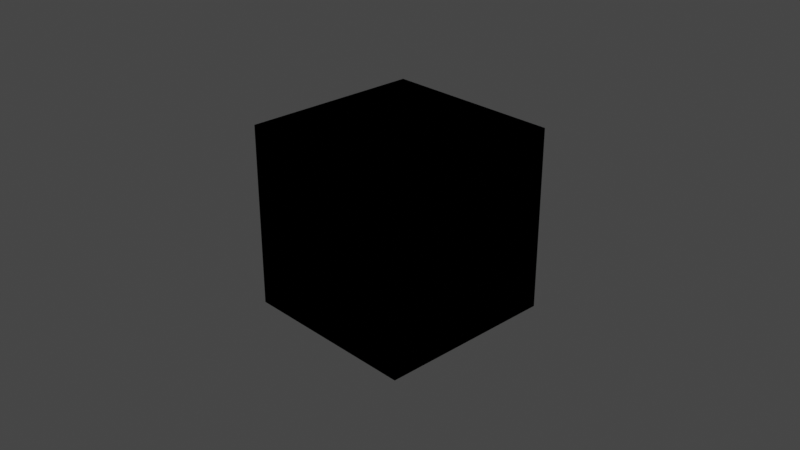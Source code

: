 # Source: mandalayboxV2_color-1.blend  (saved by Blender 2.83.19; exported with 4.5.12 LTS)
import bpy
from mathutils import Matrix  # noqa: F401  (used for matrix-valued properties, if any)

bpy.ops.wm.read_factory_settings(use_empty=True)
scene = bpy.context.scene
scene.name = 'Scene'

# ---- collections
col_collection = bpy.data.collections.new('Collection'); scene.collection.children.link(col_collection)

# ---- materials (node trees are filled in below, after node groups)
mat_material = bpy.data.materials.new('Material')
mat_material.alpha_threshold = 0.0
mat_material.line_color = (0.0, 0.0, 0.0, 1.0)

# ---- material node trees
mat_material.use_nodes = True; mat_material.node_tree.nodes.clear()
_N = mat_material.node_tree.nodes; _L = mat_material.node_tree.links
n0 = _N.new('NodeUndefined'); n0.name = 'OSL Projection'; n0.location = (-408, 185)
n1 = _N.new('NodeUndefined'); n1.name = 'Saw Wave Tex'; n1.location = (-239, 269)
n1.inputs[0].default_value = 0.0
n2 = _N.new('NodeUndefined'); n2.name = 'Gradient Tex'; n2.location = (-14, 275)
n2.inputs[33].default_value = 255
n3 = _N.new('NodeUndefined'); n3.name = 'Universal Material'; n3.location = (188, 289)
n3.inputs[0].default_value = (0.0, 0.0, 0.0, 1.0)
n3.inputs[2].default_value = 0.0
n3.inputs[3].default_value = 1.0
n3.inputs[4].default_value = 0.0632
n3.inputs[5].default_value = 0.0
n3.inputs[6].default_value = 0.0
n3.inputs[7].default_value = 1.5
n3.inputs[9].default_value = (0.0, 0.0, 0.0)
n3.inputs[10].default_value = (0.0, 0.0, 0.0)
n3.inputs[11].default_value = (0.0, 0.0, 0.0)
n3.inputs[12].default_value = (0.0, 0.0, 0.0, 1.0)
n3.inputs[13].default_value = 0.063
n3.inputs[14].default_value = 1.5
n3.inputs[17].default_value = 0.0
n3.inputs[18].default_value = 1.45
n3.inputs[19].default_value = (0.0, 0.0, 0.0, 1.0)
n3.inputs[20].default_value = 0.2
n3.inputs[23].default_value = 0.0
n3.inputs[25].default_value = 1.0
n3.inputs[26].default_value = False
n3.inputs[27].default_value = False
n3.inputs[31].default_value = True
n3.inputs[32].default_value = 0.0
n3.inputs[34].default_value = False
n4 = _N.new('ShaderNodeOutputMaterial'); n4.name = 'Material Output'; n4.location = (405, 300)
n4.width = 217
n5 = _N.new('NodeUndefined'); n5.name = 'Vectron'; n5.location = (655, 300)
n5.inputs[0].default_value = (10.0, 10.0, 10.0)
n5.inputs[1].default_value = 20
n5.inputs[2].default_value = 100.0
n5.inputs[3].default_value = 0
n5.inputs[4].default_value = 0
n5.inputs[5].default_value = 19
n5.inputs[6].default_value = 1
n5.inputs[7].default_value = -1.4
n5.inputs[8].default_value = 1.0
n5.inputs[9].default_value = 1.0
n5.inputs[10].default_value = 0
n5.inputs[11].default_value = 0
n5.inputs[12].default_value = 250
n5.inputs[13].default_value = 1
n5.inputs[14].default_value = 1
n5.inputs[15].default_value = 1
n5.inputs[16].default_value = 1
n5.inputs[17].default_value = 0.5
n5.inputs[18].default_value = 0.5
n5.inputs[19].default_value = 0.5
n5.inputs[20].default_value = 0.0
n5.inputs[21].default_value = 0.0
n5.inputs[22].default_value = 0.0
n5.inputs[23].default_value = 0
n5.inputs[24].default_value = 250
n5.inputs[25].default_value = 1.0
n5.inputs[26].default_value = 0.25
n5.inputs[27].default_value = 2.01
n5.inputs[28].default_value = 0
n5.inputs[29].default_value = 0
n5.inputs[30].default_value = 250
n5.inputs[31].default_value = 0.0
n5.inputs[32].default_value = 1.0
n5.inputs[33].default_value = 0
n5.inputs[34].default_value = 0
n5.inputs[35].default_value = 250
n5.inputs[36].default_value = 0.0
n5.inputs[37].default_value = 0.0
n5.inputs[38].default_value = 0.0
n5.inputs[39].default_value = 1
n5.inputs[40].default_value = 1.0
n5.inputs[41].default_value = 0.0
n5.inputs[42].default_value = 0
n5.inputs[43].default_value = 0.2
n5.inputs[44].default_value = 3.2
n5.inputs[45].default_value = 0.0
n5.inputs[46].default_value = 0.0
n5.inputs[47].default_value = 0.0
n5.inputs[48].default_value = 1.0
n5.inputs[49].default_value = 1.0
n5.inputs[50].default_value = 1.0
n5.inputs[51].default_value = 16
n5.inputs[52].default_value = 0
n5.inputs[53].default_value = 1.0
_L.new(n3.outputs[0], n4.inputs[0])
_L.new(n2.outputs[0], n3.inputs[1])
_L.new(n1.outputs[0], n2.inputs[0])
_L.new(n0.outputs[0], n1.inputs[2])
n4.is_active_output = True

# ---- world
world_world = bpy.data.worlds.new('World'); scene.world = world_world
world_world.use_nodes = True; world_world.node_tree.nodes.clear()
_N = world_world.node_tree.nodes; _L = world_world.node_tree.links
n0 = _N.new('ShaderNodeOutputWorld'); n0.name = 'World Output'; n0.location = (300, 300)
n1 = _N.new('ShaderNodeBackground'); n1.name = 'Background'; n1.location = (10, 300)
n1.inputs[0].default_value = (0.05088, 0.05088, 0.05088, 1.0)
n2 = _N.new('NodeUndefined'); n2.name = 'Daylight Environment'; n2.location = (100, 300)
n2.inputs[1].default_value = 2.2
n2.inputs[2].default_value = 1.0
n2.inputs[3].default_value = 0.0
n2.inputs[4].default_value = (0.05, 0.3, 1.0, 1.0)
n2.inputs[5].default_value = (0.6, 0.12, 0.02, 1.0)
n2.inputs[6].default_value = 1.0
n2.inputs[7].default_value = (0.0, 0.0, 0.0, 1.0)
n2.inputs[8].default_value = 90.0
n2.inputs[9].default_value = 5.0
n2.inputs[11].default_value = True
n2.inputs[13].default_value = 1.0
n2.inputs[14].default_value = False
n2.inputs[15].default_value = False
n2.inputs[16].default_value = False
n3 = _N.new('NodeUndefined'); n3.name = 'Sun Direction'; n3.location = (-100, 500)
n3.inputs[0].default_value = 50.77
n3.inputs[1].default_value = 4.467
n3.inputs[2].default_value = 3
n3.inputs[3].default_value = 1
n3.inputs[4].default_value = 14.0
n3.inputs[5].default_value = 0
_L.new(n1.outputs[0], n0.inputs[0])
_L.new(n3.outputs[0], n2.inputs[0])
n0.is_active_output = True
world_world.color = (0.05088, 0.05088, 0.05088)
world_world.use_sun_shadow = False
world_world.sun_shadow_jitter_overblur = 0.0

# ---- cameras
cam_camera = bpy.data.cameras.new('Camera')
cam_camera.clip_end = 100.0
cam_camera.ortho_scale = 7.314

# ---- lights
light_light = bpy.data.lights.new('Light', 'POINT')
light_light.transmission_factor = 0.0
light_light.energy = 1000.0
light_light.shadow_soft_size = 0.1
light_light.shadow_maximum_resolution = 0.006
light_light.use_absolute_resolution = True

# ---- meshes
me_cube = bpy.data.meshes.new('Cube')
me_cube.from_pydata([(1.0, 1.0, 1.0), (1.0, 1.0, -1.0), (1.0, -1.0, 1.0), (1.0, -1.0, -1.0), (-1.0, 1.0, 1.0), (-1.0, 1.0, -1.0), (-1.0, -1.0, 1.0), (-1.0, -1.0, -1.0)], [], [(0, 4, 6, 2), (3, 2, 6, 7), (7, 6, 4, 5), (5, 1, 3, 7), (1, 0, 2, 3), (5, 4, 0, 1)])
_uv = me_cube.uv_layers.new(name='UVMap')
_uv.uv.foreach_set('vector', [0.625, 0.5, 0.875, 0.5, 0.875, 0.75, 0.625, 0.75, 0.375, 0.75, 0.625, 0.75, 0.625, 1.0, 0.375, 1.0, 0.375, 0.0, 0.625, 0.0, 0.625, 0.25, 0.375, 0.25, 0.125, 0.5, 0.375, 0.5, 0.375, 0.75, 0.125, 0.75, 0.375, 0.5, 0.625, 0.5, 0.625, 0.75, 0.375, 0.75, 0.375, 0.25, 0.625, 0.25, 0.625, 0.5, 0.375, 0.5])
me_cube.materials.append(mat_material)
me_cube.use_remesh_preserve_volume = False
me_cube.use_remesh_preserve_attributes = False
me_cube.use_mirror_vertex_groups = False
me_cube.update()

# ---- objects
ob_cube = bpy.data.objects.new('Cube', me_cube)
ob_light = bpy.data.objects.new('Light', light_light)
ob_camera = bpy.data.objects.new('Camera', cam_camera)

# ---- transforms, parenting, visibility, modifiers, constraints
ob_cube.location = (0.0, 0.0, 0.0)
ob_cube.lock_rotations_4d = False
ob_cube.empty_display_type = 'ARROWS'
ob_cube.lineart.crease_threshold = 0.0
ob_light.location = (4.076, 1.005, 5.904)
ob_light.rotation_euler = (0.6503, 0.05522, 1.866)
ob_light.lock_rotations_4d = False
ob_light.empty_display_type = 'ARROWS'
ob_light.color = (0.0, 0.0, 0.0, 0.0)
ob_light.lineart.crease_threshold = 0.0
ob_camera.location = (7.359, -6.926, 4.958)
ob_camera.rotation_euler = (1.109, 0.0, 0.8149)
ob_camera.lock_rotations_4d = False
ob_camera.empty_display_type = 'ARROWS'
ob_camera.color = (0.0, 0.0, 0.0, 0.0)
ob_camera.display_type = 'WIRE'
ob_camera.lineart.crease_threshold = 0.0

# ---- collection membership
col_collection.objects.link(ob_cube)
col_collection.objects.link(ob_light)
col_collection.objects.link(ob_camera)

# ---- scene / render settings (as saved in the file)
scene.camera = ob_camera
scene.frame_start = 1; scene.frame_end = 250; scene.frame_set(1)
scene.render.engine = 'BLENDER_EEVEE_NEXT'
scene.cycles.use_denoising = False
scene.cycles.samples = 128
scene.cycles.sampling_pattern = 'TABULATED_SOBOL'
scene.cycles.use_adaptive_sampling = False
scene.cycles.use_light_tree = False
scene.view_settings.view_transform = 'Filmic'
bpy.context.view_layer.update()
